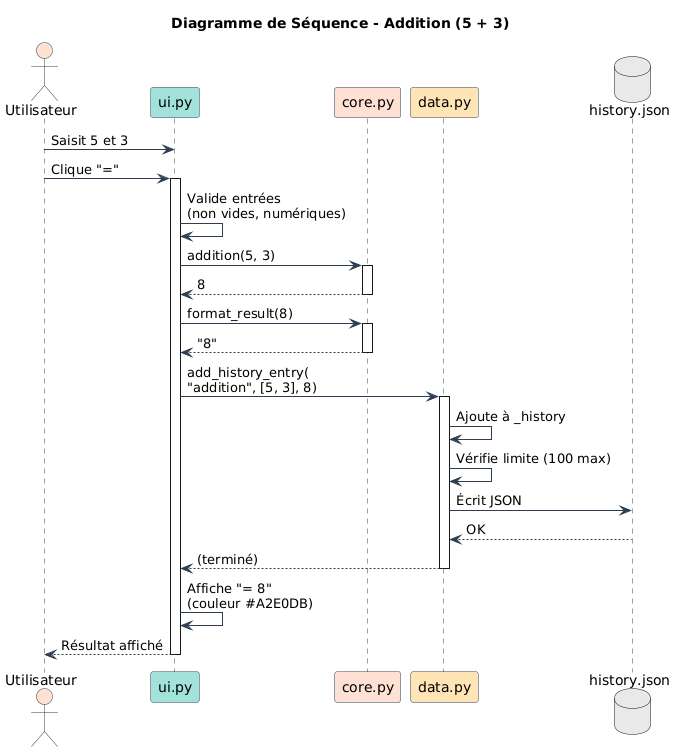

The diagram above was rendered by PlantUML. Its source (embedded in the PNG):
@startuml
skinparam backgroundColor #FEFEFE
  skinparam sequence {
      ArrowColor #2C3E50
      ActorBorderColor #2C3E50
      LifeLineBorderColor #2C3E50
      ParticipantBackgroundColor #A2E0DB
      ParticipantBorderColor #2C3E50
      ActorBackgroundColor #FEE1D3
  }

  title Diagramme de Séquence - Addition (5 + 3)

  actor Utilisateur as user
  participant "ui.py" as ui #A2E0DB
  participant "core.py" as core #FEE1D3
  participant "data.py" as data #FFE4B5
  database "history.json" as json #E8E8E8

  user -> ui : Saisit 5 et 3
  user -> ui : Clique "="

  activate ui

  ui -> ui : Valide entrées\n(non vides, numériques)

  ui -> core : addition(5, 3)
  activate core
  core --> ui : 8
  deactivate core

  ui -> core : format_result(8)
  activate core
  core --> ui : "8"
  deactivate core

  ui -> data : add_history_entry(\n"addition", [5, 3], 8)
  activate data

  data -> data : Ajoute à _history
  data -> data : Vérifie limite (100 max)
  data -> json : Écrit JSON
  json --> data : OK

  data --> ui : (terminé)
  deactivate data

  ui -> ui : Affiche "= 8"\n(couleur #A2E0DB)

  ui --> user : Résultat affiché
  deactivate ui
@enduml